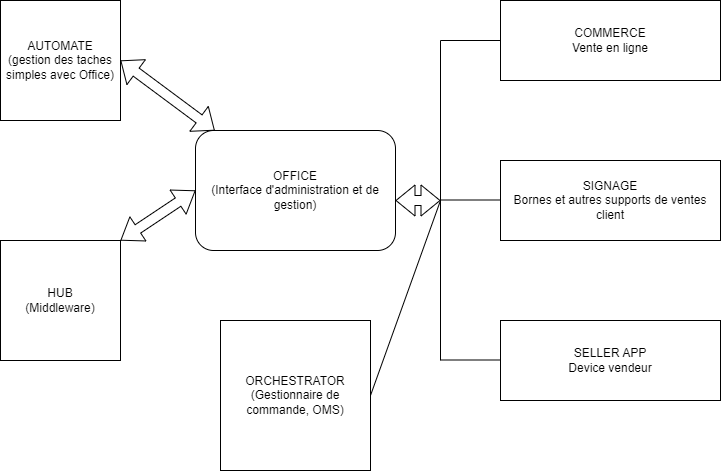

The diagram above was exported from draw.io. Its source (the exported page's mxGraphModel, read from the mxfile embedded in the PNG):
<mxGraphModel dx="1050" dy="515" grid="1" gridSize="10" guides="1" tooltips="1" connect="1" arrows="1" fold="1" page="1" pageScale="1" pageWidth="827" pageHeight="1169" math="0" shadow="0">
  <root>
    <mxCell id="0" />
    <mxCell id="1" parent="0" />
    <mxCell id="I5seNIxVf-oANRPCgKX--1" value="SIGNAGE&lt;br&gt;Bornes et autres supports de ventes client" style="rounded=0;whiteSpace=wrap;html=1;" parent="1" vertex="1">
      <mxGeometry x="540" y="200" width="220" height="80" as="geometry" />
    </mxCell>
    <mxCell id="I5seNIxVf-oANRPCgKX--2" value="ORCHESTRATOR&lt;br&gt;(Gestionnaire de commande, OMS)" style="whiteSpace=wrap;html=1;aspect=fixed;" parent="1" vertex="1">
      <mxGeometry x="260" y="360" width="150" height="150" as="geometry" />
    </mxCell>
    <mxCell id="I5seNIxVf-oANRPCgKX--3" value="COMMERCE&lt;br&gt;Vente en ligne" style="rounded=0;whiteSpace=wrap;html=1;" parent="1" vertex="1">
      <mxGeometry x="540" y="40" width="220" height="80" as="geometry" />
    </mxCell>
    <mxCell id="I5seNIxVf-oANRPCgKX--5" value="HUB&lt;br&gt;(Middleware)" style="whiteSpace=wrap;html=1;aspect=fixed;" parent="1" vertex="1">
      <mxGeometry x="40" y="280" width="120" height="120" as="geometry" />
    </mxCell>
    <mxCell id="Z0uDfcJNU1W39yBil-01-1" value="SELLER APP&lt;br&gt;Device vendeur" style="rounded=0;whiteSpace=wrap;html=1;" vertex="1" parent="1">
      <mxGeometry x="540" y="360" width="220" height="80" as="geometry" />
    </mxCell>
    <mxCell id="Z0uDfcJNU1W39yBil-01-2" value="AUTOMATE&lt;br&gt;(gestion des taches simples avec Office)" style="whiteSpace=wrap;html=1;aspect=fixed;" vertex="1" parent="1">
      <mxGeometry x="40" y="40" width="120" height="120" as="geometry" />
    </mxCell>
    <mxCell id="Z0uDfcJNU1W39yBil-01-4" value="OFFICE&lt;br style=&quot;border-color: var(--border-color);&quot;&gt;(Interface d'administration et de gestion)" style="rounded=1;whiteSpace=wrap;html=1;" vertex="1" parent="1">
      <mxGeometry x="235" y="170" width="200" height="120" as="geometry" />
    </mxCell>
    <mxCell id="Z0uDfcJNU1W39yBil-01-7" value="" style="endArrow=none;html=1;rounded=0;" edge="1" parent="1">
      <mxGeometry width="50" height="50" relative="1" as="geometry">
        <mxPoint x="480" y="80" as="sourcePoint" />
        <mxPoint x="540" y="80" as="targetPoint" />
      </mxGeometry>
    </mxCell>
    <mxCell id="Z0uDfcJNU1W39yBil-01-8" value="" style="endArrow=none;html=1;rounded=0;" edge="1" parent="1">
      <mxGeometry width="50" height="50" relative="1" as="geometry">
        <mxPoint x="480" y="400" as="sourcePoint" />
        <mxPoint x="480" y="80" as="targetPoint" />
      </mxGeometry>
    </mxCell>
    <mxCell id="Z0uDfcJNU1W39yBil-01-9" value="" style="endArrow=none;html=1;rounded=0;" edge="1" parent="1">
      <mxGeometry width="50" height="50" relative="1" as="geometry">
        <mxPoint x="480" y="239.5" as="sourcePoint" />
        <mxPoint x="540" y="239.5" as="targetPoint" />
      </mxGeometry>
    </mxCell>
    <mxCell id="Z0uDfcJNU1W39yBil-01-10" value="" style="endArrow=none;html=1;rounded=0;" edge="1" parent="1">
      <mxGeometry width="50" height="50" relative="1" as="geometry">
        <mxPoint x="480" y="399.5" as="sourcePoint" />
        <mxPoint x="540" y="399.5" as="targetPoint" />
      </mxGeometry>
    </mxCell>
    <mxCell id="Z0uDfcJNU1W39yBil-01-11" value="" style="endArrow=none;html=1;rounded=0;exitX=1;exitY=0.5;exitDx=0;exitDy=0;" edge="1" parent="1" source="I5seNIxVf-oANRPCgKX--2">
      <mxGeometry width="50" height="50" relative="1" as="geometry">
        <mxPoint x="430" y="290" as="sourcePoint" />
        <mxPoint x="480" y="240" as="targetPoint" />
      </mxGeometry>
    </mxCell>
    <mxCell id="Z0uDfcJNU1W39yBil-01-12" value="" style="shape=flexArrow;endArrow=classic;startArrow=classic;html=1;rounded=0;" edge="1" parent="1">
      <mxGeometry width="100" height="100" relative="1" as="geometry">
        <mxPoint x="435" y="240" as="sourcePoint" />
        <mxPoint x="480" y="240" as="targetPoint" />
      </mxGeometry>
    </mxCell>
    <mxCell id="Z0uDfcJNU1W39yBil-01-14" value="" style="shape=flexArrow;endArrow=classic;startArrow=classic;html=1;rounded=0;exitX=1;exitY=0.5;exitDx=0;exitDy=0;" edge="1" parent="1" source="Z0uDfcJNU1W39yBil-01-2" target="Z0uDfcJNU1W39yBil-01-4">
      <mxGeometry width="100" height="100" relative="1" as="geometry">
        <mxPoint x="360" y="340" as="sourcePoint" />
        <mxPoint x="460" y="240" as="targetPoint" />
      </mxGeometry>
    </mxCell>
    <mxCell id="Z0uDfcJNU1W39yBil-01-15" value="" style="shape=flexArrow;endArrow=classic;startArrow=classic;html=1;rounded=0;exitX=1;exitY=0;exitDx=0;exitDy=0;endWidth=18;endSize=6.47;startWidth=18;startSize=6.47;" edge="1" parent="1" source="I5seNIxVf-oANRPCgKX--5">
      <mxGeometry width="100" height="100" relative="1" as="geometry">
        <mxPoint x="135" y="330" as="sourcePoint" />
        <mxPoint x="235" y="230" as="targetPoint" />
      </mxGeometry>
    </mxCell>
  </root>
</mxGraphModel>